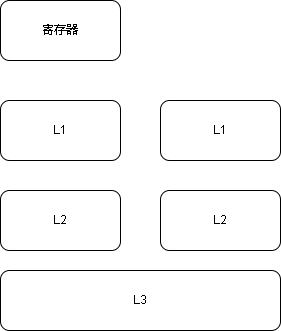

The diagram above was exported from draw.io. Its source (the exported page's mxGraphModel, read from the mxfile embedded in the PNG):
<mxGraphModel dx="1422" dy="754" grid="1" gridSize="10" guides="1" tooltips="1" connect="1" arrows="1" fold="1" page="1" pageScale="1" pageWidth="827" pageHeight="1169" math="0" shadow="0">
  <root>
    <mxCell id="0" />
    <mxCell id="1" parent="0" />
    <mxCell id="0x-WbolQ7GH1_gTtB_51-1" value="寄存器" style="rounded=1;whiteSpace=wrap;html=1;" vertex="1" parent="1">
      <mxGeometry x="220" y="110" width="120" height="60" as="geometry" />
    </mxCell>
    <mxCell id="0x-WbolQ7GH1_gTtB_51-2" value="L1" style="rounded=1;whiteSpace=wrap;html=1;" vertex="1" parent="1">
      <mxGeometry x="220" y="210" width="120" height="60" as="geometry" />
    </mxCell>
    <mxCell id="0x-WbolQ7GH1_gTtB_51-3" value="L2" style="rounded=1;whiteSpace=wrap;html=1;" vertex="1" parent="1">
      <mxGeometry x="220" y="300" width="120" height="60" as="geometry" />
    </mxCell>
    <mxCell id="0x-WbolQ7GH1_gTtB_51-4" value="L1" style="rounded=1;whiteSpace=wrap;html=1;" vertex="1" parent="1">
      <mxGeometry x="380" y="210" width="120" height="60" as="geometry" />
    </mxCell>
    <mxCell id="0x-WbolQ7GH1_gTtB_51-5" value="L2" style="rounded=1;whiteSpace=wrap;html=1;" vertex="1" parent="1">
      <mxGeometry x="380" y="300" width="120" height="60" as="geometry" />
    </mxCell>
    <mxCell id="0x-WbolQ7GH1_gTtB_51-6" value="L3" style="rounded=1;whiteSpace=wrap;html=1;" vertex="1" parent="1">
      <mxGeometry x="220" y="380" width="280" height="60" as="geometry" />
    </mxCell>
  </root>
</mxGraphModel>